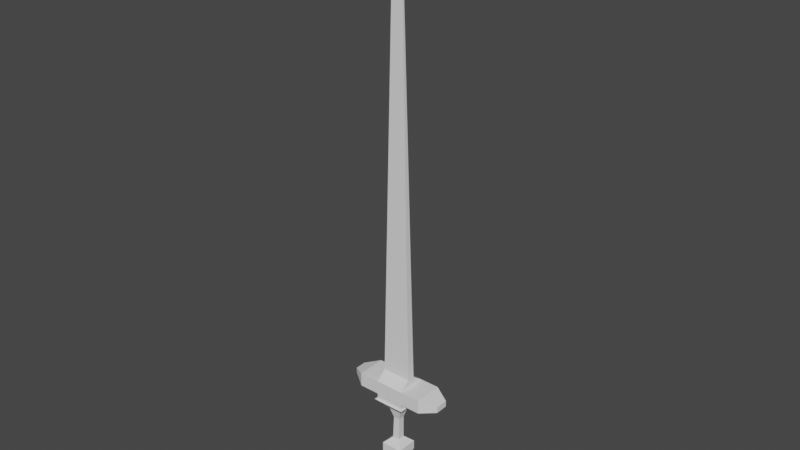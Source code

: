 # Source: Sword.blend  (saved by Blender 2.81.16; exported with 4.5.12 LTS)
import bpy
from mathutils import Matrix  # noqa: F401  (used for matrix-valued properties, if any)

bpy.ops.wm.read_factory_settings(use_empty=True)
scene = bpy.context.scene
scene.name = 'Scene'

# ---- collections
col_collection = bpy.data.collections.new('Collection'); scene.collection.children.link(col_collection)

# ---- world
world_world = bpy.data.worlds.new('World'); scene.world = world_world
world_world.use_nodes = True; world_world.node_tree.nodes.clear()
_N = world_world.node_tree.nodes; _L = world_world.node_tree.links
n0 = _N.new('ShaderNodeOutputWorld'); n0.name = 'World Output'; n0.location = (300, 300)
n1 = _N.new('ShaderNodeBackground'); n1.name = 'Background'; n1.location = (10, 300)
n1.inputs[0].default_value = (0.05088, 0.05088, 0.05088, 1.0)
_L.new(n1.outputs[0], n0.inputs[0])
n0.is_active_output = True
world_world.color = (0.05088, 0.05088, 0.05088)
world_world.use_sun_shadow = False
world_world.sun_shadow_jitter_overblur = 0.0

# ---- meshes
me_cube_001 = bpy.data.meshes.new('Cube.001')
me_cube_001.from_pydata([(-0.5131, -0.5896, 3.415), (-0.5131, -0.5896, 4.472), (-0.5131, 0.4672, 3.415), (-0.5131, 0.4672, 4.472), (0.5437, -0.5896, 3.415), (0.5437, -0.5896, 4.472), (0.5437, 0.4672, 3.415), (0.5437, 0.4672, 4.472), (-0.5131, -0.5896, 3.943), (-0.5131, 0.4672, 3.943), (0.5437, 0.4672, 3.943), (0.5437, -0.5896, 3.943), (-0.5199, -0.5896, 4.472), (0.5369, -0.5896, 4.472), (-0.7774, -0.8538, 5.177), (-0.7774, 0.7315, 5.177), (0.808, 0.7315, 5.177), (0.808, -0.8538, 5.177), (-0.7774, -0.8538, 5.864), (-0.7774, 0.7315, 5.864), (0.808, 0.7315, 5.864), (0.808, -0.8538, 5.864), (-0.2161, -0.3779, 6.396), (-0.2161, 0.1473, 6.396), (0.3092, 0.1473, 6.396), (0.3092, -0.3779, 6.396), (-0.262, 0.2161, 2.806), (-0.262, -0.3384, 2.806), (0.2926, 0.2161, 2.806), (0.2926, -0.3384, 2.806), (-0.544, 0.4982, 2.32), (-0.544, -0.6205, 2.32), (0.5746, 0.4982, 2.32), (0.5746, -0.6205, 2.32), (-0.544, 0.4982, 1.909), (-0.544, -0.6205, 1.909), (0.5746, 0.4982, 1.909), (0.5746, -0.6205, 1.909), (-0.3135, 0.2677, 1.528), (-0.3135, -0.39, 1.528), (0.3441, 0.2677, 1.528), (0.3441, -0.39, 1.528), (-1.06, -1.073, 10.16), (-1.06, 1.073, 10.16), (1.086, 1.073, 10.16), (1.086, -1.073, 10.16), (-1.06, -1.073, 11.19), (-1.06, 1.073, 11.19), (1.086, 1.073, 11.19), (1.086, -1.073, 11.19), (1.086, 1.073, 10.16), (1.086, -1.073, 10.16), (1.086, 1.073, 11.19), (1.086, -1.073, 11.19), (-1.06, -1.073, 10.16), (-1.06, 1.073, 10.16), (-1.06, -1.073, 11.19), (-1.06, 1.073, 11.19), (-2.575, -1.073, 10.16), (-2.575, 1.073, 10.16), (-2.575, -1.073, 11.19), (-2.575, 1.073, 11.19), (1.086, 1.073, 10.16), (1.086, -1.073, 10.16), (1.086, 1.073, 11.19), (1.086, -1.073, 11.19), (2.601, 1.073, 10.16), (2.601, -1.073, 10.16), (2.601, 1.073, 11.19), (2.601, -1.073, 11.19), (2.601, 1.073, 10.16), (2.601, -1.073, 10.16), (2.601, 1.073, 11.19), (2.601, -1.073, 11.19), (-1.06, -1.073, 11.19), (-1.06, 1.073, 11.19), (1.086, 1.073, 11.19), (1.086, -1.073, 11.19), (-0.458, -0.04943, 41.26), (-0.458, 0.04943, 41.26), (0.2875, 0.04943, 41.26), (0.2875, -0.04943, 41.26), (1.086, 0.2841, 11.78), (1.086, -0.2841, 11.78), (-1.06, -0.2841, 11.78), (-1.06, 0.2841, 11.78), (-0.2242, -0.01842, 45.34), (-0.2242, 0.01842, 45.34), (0.05366, 0.01842, 45.34), (0.05366, -0.01842, 45.34), (-3.594, -0.4143, 10.47), (-3.594, 0.4143, 10.47), (-3.594, -0.4143, 10.87), (-3.594, 0.4143, 10.87), (3.798, 0.4769, 10.44), (3.798, -0.4769, 10.44), (3.798, 0.4769, 10.9), (3.798, -0.4769, 10.9), (1.063, -1.05, 9.721), (-1.037, -1.05, 9.721), (-1.037, 1.05, 9.721), (1.063, 1.05, 9.721), (-0.1883, -0.3123, 8.11), (0.2955, 0.1714, 8.11), (0.2955, -0.3123, 8.11), (-0.1883, 0.1714, 8.11), (0.4847, -0.4853, 8.852), (1.234, -1.221, 9.704), (-0.4218, 0.4212, 8.852), (-1.208, 1.221, 9.704), (-1.208, -1.221, 9.704), (1.234, 1.221, 9.704), (-0.4218, -0.4853, 8.852), (0.4847, 0.4212, 8.852)], [], [(8, 1, 3, 9), (9, 3, 7, 10), (10, 7, 5, 11), (11, 5, 1, 8), (4, 0, 27, 29), (5, 7, 16, 17), (4, 11, 8, 0), (6, 10, 11, 4), (2, 9, 10, 6), (0, 8, 9, 2), (5, 1, 12, 13), (17, 16, 20, 21), (3, 1, 14, 15), (1, 5, 17, 14), (7, 3, 15, 16), (18, 21, 25, 22), (15, 14, 18, 19), (14, 17, 21, 18), (16, 15, 19, 20), (99, 98, 45, 42), (20, 19, 23, 24), (21, 20, 24, 25), (19, 18, 22, 23), (27, 26, 30, 31), (2, 6, 28, 26), (0, 2, 26, 27), (6, 4, 29, 28), (33, 31, 35, 37), (29, 27, 31, 33), (26, 28, 32, 30), (28, 29, 33, 32), (36, 37, 41, 40), (30, 32, 36, 34), (32, 33, 37, 36), (31, 30, 34, 35), (38, 40, 41, 39), (35, 34, 38, 39), (37, 35, 39, 41), (34, 36, 40, 38), (43, 42, 54, 55), (101, 100, 43, 44), (98, 101, 44, 45), (100, 99, 42, 43), (46, 49, 77, 74), (42, 45, 49, 46), (44, 43, 47, 48), (49, 45, 51, 53), (53, 51, 63, 65), (48, 49, 53, 52), (44, 48, 52, 50), (45, 44, 50, 51), (57, 55, 59, 61), (42, 46, 56, 54), (46, 47, 57, 56), (47, 43, 55, 57), (58, 60, 92, 90), (56, 57, 61, 60), (54, 56, 60, 58), (55, 54, 58, 59), (65, 63, 67, 69), (51, 50, 62, 63), (50, 52, 64, 62), (52, 53, 65, 64), (66, 68, 72, 70), (63, 62, 66, 67), (62, 64, 68, 66), (64, 65, 69, 68), (73, 71, 95, 97), (68, 69, 73, 72), (69, 67, 71, 73), (67, 66, 70, 71), (83, 82, 80, 81), (48, 47, 75, 76), (49, 48, 76, 77), (47, 46, 74, 75), (80, 79, 87, 88), (85, 84, 78, 79), (84, 83, 81, 78), (82, 85, 79, 80), (76, 75, 85, 82), (74, 77, 83, 84), (75, 74, 84, 85), (77, 76, 82, 83), (88, 87, 86, 89), (81, 80, 88, 89), (79, 78, 86, 87), (78, 81, 89, 86), (91, 90, 92, 93), (59, 58, 90, 91), (61, 59, 91, 93), (60, 61, 93, 92), (95, 94, 96, 97), (71, 70, 94, 95), (70, 72, 96, 94), (72, 73, 97, 96), (100, 101, 111, 109), (102, 104, 106, 112), (104, 103, 113, 106), (101, 98, 107, 111), (22, 25, 104, 102), (24, 23, 105, 103), (25, 24, 103, 104), (23, 22, 102, 105), (108, 112, 110, 109), (106, 113, 111, 107), (113, 108, 109, 111), (112, 106, 107, 110), (105, 102, 112, 108), (99, 100, 109, 110), (103, 105, 108, 113), (98, 99, 110, 107)])
_uv = me_cube_001.uv_layers.new(name='UVMap')
_uv.uv.foreach_set('vector', [0.5, 0.0, 0.625, 0.0, 0.625, 0.25, 0.5, 0.25, 0.5, 0.25, 0.625, 0.25, 0.625, 0.5, 0.5, 0.5, 0.5, 0.5, 0.625, 0.5, 0.625, 0.75, 0.5, 0.75, 0.5, 0.75, 0.625, 0.75, 0.625, 1.0, 0.5, 1.0, 0.375, 0.75, 0.375, 1.0, 0.375, 1.0, 0.375, 0.75, 0.625, 0.75, 0.625, 0.5, 0.625, 0.5, 0.625, 0.75, 0.375, 0.75, 0.5, 0.75, 0.5, 1.0, 0.375, 1.0, 0.375, 0.5, 0.5, 0.5, 0.5, 0.75, 0.375, 0.75, 0.375, 0.25, 0.5, 0.25, 0.5, 0.5, 0.375, 0.5, 0.375, 0.0, 0.5, 0.0, 0.5, 0.25, 0.375, 0.25, 0.625, 0.75, 0.625, 1.0, 0.625, 1.0, 0.625, 0.75, 0.625, 0.75, 0.625, 0.5, 0.625, 0.5, 0.625, 0.75, 0.625, 0.25, 0.625, 0.0, 0.625, 0.0, 0.625, 0.25, 0.625, 1.0, 0.625, 0.75, 0.625, 0.75, 0.625, 1.0, 0.625, 0.5, 0.625, 0.25, 0.625, 0.25, 0.625, 0.5, 0.625, 1.0, 0.625, 0.75, 0.625, 0.75, 0.625, 1.0, 0.625, 0.25, 0.625, 0.0, 0.625, 0.0, 0.625, 0.25, 0.625, 1.0, 0.625, 0.75, 0.625, 0.75, 0.625, 1.0, 0.625, 0.5, 0.625, 0.25, 0.625, 0.25, 0.625, 0.5, 0.625, 1.0, 0.625, 0.75, 0.625, 0.75, 0.625, 1.0, 0.625, 0.5, 0.625, 0.25, 0.625, 0.25, 0.625, 0.5, 0.625, 0.75, 0.625, 0.5, 0.625, 0.5, 0.625, 0.75, 0.625, 0.25, 0.625, 0.0, 0.625, 0.0, 0.625, 0.25, 0.375, 0.0, 0.375, 0.25, 0.375, 0.25, 0.375, 0.0, 0.375, 0.25, 0.375, 0.5, 0.375, 0.5, 0.375, 0.25, 0.375, 0.0, 0.375, 0.25, 0.375, 0.25, 0.375, 0.0, 0.375, 0.5, 0.375, 0.75, 0.375, 0.75, 0.375, 0.5, 0.375, 0.75, 0.375, 1.0, 0.375, 1.0, 0.375, 0.75, 0.375, 0.75, 0.375, 1.0, 0.375, 1.0, 0.375, 0.75, 0.375, 0.25, 0.375, 0.5, 0.375, 0.5, 0.375, 0.25, 0.375, 0.5, 0.375, 0.75, 0.375, 0.75, 0.375, 0.5, 0.375, 0.5, 0.375, 0.75, 0.375, 0.75, 0.375, 0.5, 0.375, 0.25, 0.375, 0.5, 0.375, 0.5, 0.375, 0.25, 0.375, 0.5, 0.375, 0.75, 0.375, 0.75, 0.375, 0.5, 0.375, 0.0, 0.375, 0.25, 0.375, 0.25, 0.375, 0.0, 0.125, 0.5, 0.375, 0.5, 0.375, 0.75, 0.125, 0.75, 0.375, 0.0, 0.375, 0.25, 0.375, 0.25, 0.375, 0.0, 0.375, 0.75, 0.375, 1.0, 0.375, 1.0, 0.375, 0.75, 0.375, 0.25, 0.375, 0.5, 0.375, 0.5, 0.375, 0.25, 0.625, 0.25, 0.625, 0.0, 0.625, 0.0, 0.625, 0.25, 0.625, 0.5, 0.625, 0.25, 0.625, 0.25, 0.625, 0.5, 0.625, 0.75, 0.625, 0.5, 0.625, 0.5, 0.625, 0.75, 0.625, 0.25, 0.625, 0.0, 0.625, 0.0, 0.625, 0.25, 0.625, 1.0, 0.625, 0.75, 0.625, 0.75, 0.625, 1.0, 0.625, 1.0, 0.625, 0.75, 0.625, 0.75, 0.625, 1.0, 0.625, 0.5, 0.625, 0.25, 0.625, 0.25, 0.625, 0.5, 0.625, 0.75, 0.625, 0.75, 0.625, 0.75, 0.625, 0.75, 0.625, 0.75, 0.625, 0.75, 0.625, 0.75, 0.625, 0.75, 0.625, 0.5, 0.625, 0.75, 0.625, 0.75, 0.625, 0.5, 0.625, 0.5, 0.625, 0.5, 0.625, 0.5, 0.625, 0.5, 0.625, 0.75, 0.625, 0.5, 0.625, 0.5, 0.625, 0.75, 0.625, 0.25, 0.625, 0.25, 0.625, 0.25, 0.625, 0.25, 0.625, 1.0, 0.625, 1.0, 0.625, 1.0, 0.625, 1.0, 0.875, 0.75, 0.875, 0.5, 0.875, 0.5, 0.875, 0.75, 0.625, 0.25, 0.625, 0.25, 0.625, 0.25, 0.625, 0.25, 0.625, 1.0, 0.625, 1.0, 0.625, 1.0, 0.625, 1.0, 0.875, 0.75, 0.875, 0.5, 0.875, 0.5, 0.875, 0.75, 0.625, 1.0, 0.625, 1.0, 0.625, 1.0, 0.625, 1.0, 0.625, 0.25, 0.625, 0.0, 0.625, 0.0, 0.625, 0.25, 0.625, 0.75, 0.625, 0.75, 0.625, 0.75, 0.625, 0.75, 0.625, 0.75, 0.625, 0.5, 0.625, 0.5, 0.625, 0.75, 0.625, 0.5, 0.625, 0.5, 0.625, 0.5, 0.625, 0.5, 0.625, 0.5, 0.625, 0.75, 0.625, 0.75, 0.625, 0.5, 0.625, 0.5, 0.625, 0.5, 0.625, 0.5, 0.625, 0.5, 0.625, 0.75, 0.625, 0.5, 0.625, 0.5, 0.625, 0.75, 0.625, 0.5, 0.625, 0.5, 0.625, 0.5, 0.625, 0.5, 0.625, 0.5, 0.625, 0.75, 0.625, 0.75, 0.625, 0.5, 0.625, 0.75, 0.625, 0.75, 0.625, 0.75, 0.625, 0.75, 0.625, 0.5, 0.625, 0.75, 0.625, 0.75, 0.625, 0.5, 0.625, 0.75, 0.625, 0.75, 0.625, 0.75, 0.625, 0.75, 0.625, 0.75, 0.625, 0.5, 0.625, 0.5, 0.625, 0.75, 0.625, 0.75, 0.625, 0.5, 0.625, 0.5, 0.625, 0.75, 0.625, 0.5, 0.625, 0.25, 0.625, 0.25, 0.625, 0.5, 0.625, 0.75, 0.625, 0.5, 0.625, 0.5, 0.625, 0.75, 0.875, 0.5, 0.875, 0.75, 0.875, 0.75, 0.875, 0.5, 0.625, 0.5, 0.625, 0.25, 0.625, 0.25, 0.625, 0.5, 0.875, 0.5, 0.875, 0.75, 0.875, 0.75, 0.875, 0.5, 0.625, 1.0, 0.625, 0.75, 0.625, 0.75, 0.625, 1.0, 0.625, 0.5, 0.625, 0.25, 0.625, 0.25, 0.625, 0.5, 0.625, 0.5, 0.625, 0.25, 0.625, 0.25, 0.625, 0.5, 0.625, 1.0, 0.625, 0.75, 0.625, 0.75, 0.625, 1.0, 0.875, 0.5, 0.875, 0.75, 0.875, 0.75, 0.875, 0.5, 0.625, 0.75, 0.625, 0.5, 0.625, 0.5, 0.625, 0.75, 0.625, 0.5, 0.875, 0.5, 0.875, 0.75, 0.625, 0.75, 0.625, 0.75, 0.625, 0.5, 0.625, 0.5, 0.625, 0.75, 0.875, 0.5, 0.875, 0.75, 0.875, 0.75, 0.875, 0.5, 0.625, 1.0, 0.625, 0.75, 0.625, 0.75, 0.625, 1.0, 0.625, 0.25, 0.625, 0.0, 0.625, 0.0, 0.625, 0.25, 0.625, 0.25, 0.625, 0.0, 0.625, 0.0, 0.625, 0.25, 0.625, 0.25, 0.625, 0.25, 0.625, 0.25, 0.625, 0.25, 0.875, 0.75, 0.875, 0.5, 0.875, 0.5, 0.875, 0.75, 0.625, 0.75, 0.625, 0.5, 0.625, 0.5, 0.625, 0.75, 0.625, 0.75, 0.625, 0.5, 0.625, 0.5, 0.625, 0.75, 0.625, 0.5, 0.625, 0.5, 0.625, 0.5, 0.625, 0.5, 0.625, 0.5, 0.625, 0.75, 0.625, 0.75, 0.625, 0.5, 0.625, 0.25, 0.625, 0.5, 0.625, 0.5, 0.625, 0.25, 0.625, 1.0, 0.625, 0.75, 0.625, 0.75, 0.625, 1.0, 0.625, 0.75, 0.625, 0.5, 0.625, 0.5, 0.625, 0.75, 0.625, 0.5, 0.625, 0.75, 0.625, 0.75, 0.625, 0.5, 0.625, 1.0, 0.625, 0.75, 0.625, 0.75, 0.625, 1.0, 0.625, 0.5, 0.625, 0.25, 0.625, 0.25, 0.625, 0.5, 0.625, 0.75, 0.625, 0.5, 0.625, 0.5, 0.625, 0.75, 0.625, 0.25, 0.625, 0.0, 0.625, 0.0, 0.625, 0.25, 0.625, 0.25, 0.625, 0.0, 0.625, 0.0, 0.625, 0.25, 0.625, 0.75, 0.625, 0.5, 0.625, 0.5, 0.625, 0.75, 0.625, 0.5, 0.625, 0.25, 0.625, 0.25, 0.625, 0.5, 0.625, 1.0, 0.625, 0.75, 0.625, 0.75, 0.625, 1.0, 0.625, 0.25, 0.625, 0.0, 0.625, 0.0, 0.625, 0.25, 0.625, 0.0, 0.625, 0.25, 0.625, 0.25, 0.625, 0.0, 0.625, 0.5, 0.625, 0.25, 0.625, 0.25, 0.625, 0.5, 0.625, 0.75, 0.625, 1.0, 0.625, 1.0, 0.625, 0.75])
me_cube_001.use_remesh_fix_poles = True
me_cube_001.use_remesh_preserve_attributes = False
me_cube_001.use_mirror_vertex_groups = False
me_cube_001.update()

# ---- objects
ob_cube = bpy.data.objects.new('Cube', me_cube_001)

# ---- transforms, parenting, visibility, modifiers, constraints
ob_cube.location = (0.0, 0.0, 0.165)
ob_cube.scale = (0.198, 0.198, 0.198)
ob_cube.lineart.crease_threshold = 0.0

# ---- collection membership
col_collection.objects.link(ob_cube)

# ---- scene / render settings (as saved in the file)
scene.frame_start = 1; scene.frame_end = 250; scene.frame_set(1)
scene.render.engine = 'BLENDER_EEVEE_NEXT'
scene.cycles.use_denoising = False
scene.cycles.samples = 128
scene.cycles.sampling_pattern = 'TABULATED_SOBOL'
scene.cycles.use_adaptive_sampling = False
scene.cycles.use_light_tree = False
scene.view_settings.view_transform = 'Filmic'
bpy.context.view_layer.update()

# ---- added for rendering (the .blend has no active camera and no usable light): camera, sun
cam_auto = bpy.data.cameras.new('AutoCamera')
cam_auto.lens = 50.0
cam_auto.sensor_width = 36.0
cam_auto.clip_end = 1000.0
ob_auto_camera = bpy.data.objects.new('AutoCamera', cam_auto)
scene.collection.objects.link(ob_auto_camera)
ob_auto_camera.location = (8.17311, -9.78345, 11.3279)
ob_auto_camera.rotation_euler = (1.09748, -7.21219e-08, 0.694738)
scene.camera = ob_auto_camera
light_auto_sun = bpy.data.lights.new('AutoSun', 'SUN')
light_auto_sun.energy = 3.0
light_auto_sun.angle = 0.0523599
ob_auto_sun = bpy.data.objects.new('AutoSun', light_auto_sun)
scene.collection.objects.link(ob_auto_sun)
ob_auto_sun.rotation_euler = (0.872665, 0.174533, 0.523599)
bpy.context.view_layer.update()
